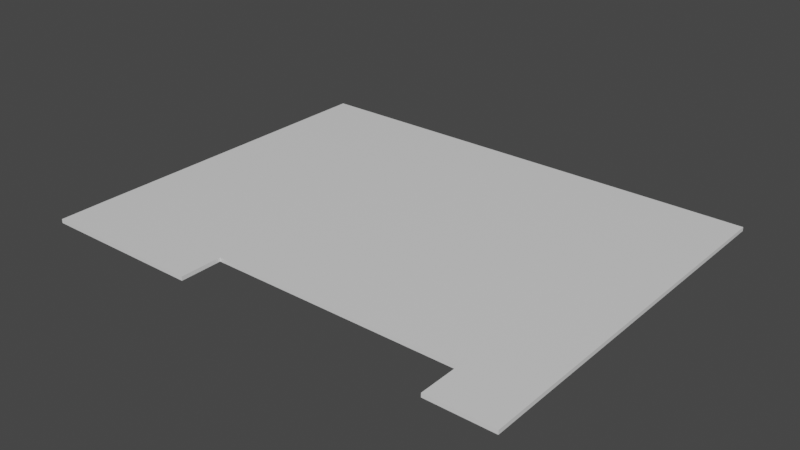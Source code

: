 # Source: Floor.blend  (saved by Blender 2.83.19; exported with 4.5.12 LTS)
import bpy
from mathutils import Matrix  # noqa: F401  (used for matrix-valued properties, if any)

bpy.ops.wm.read_factory_settings(use_empty=True)
scene = bpy.context.scene
scene.name = 'Scene'

# ---- collections
col_collection = bpy.data.collections.new('Collection'); scene.collection.children.link(col_collection)

# ---- materials (node trees are filled in below, after node groups)
mat_material = bpy.data.materials.new('Material')
mat_material.alpha_threshold = 0.0
mat_material.use_transparent_shadow = False
mat_material.line_color = (0.0, 0.0, 0.0, 1.0)

# ---- material node trees
mat_material.use_nodes = True; mat_material.node_tree.nodes.clear()
_N = mat_material.node_tree.nodes; _L = mat_material.node_tree.links
n0 = _N.new('ShaderNodeOutputMaterial'); n0.name = 'Material Output'; n0.location = (300, 300)
n1 = _N.new('ShaderNodeBsdfPrincipled'); n1.name = 'Principled BSDF'; n1.location = (10, 300)
n1.distribution = 'GGX'
n1.subsurface_method = 'BURLEY'
n1.inputs[2].default_value = 0.4
n1.inputs[3].default_value = 1.45
n1.inputs[27].default_value = (0.0, 0.0, 0.0, 1.0)
n1.inputs[28].default_value = 1.0
_L.new(n1.outputs[0], n0.inputs[0])
n0.is_active_output = True

# ---- world
world_world = bpy.data.worlds.new('World'); scene.world = world_world
world_world.use_nodes = True; world_world.node_tree.nodes.clear()
_N = world_world.node_tree.nodes; _L = world_world.node_tree.links
n0 = _N.new('ShaderNodeOutputWorld'); n0.name = 'World Output'; n0.location = (300, 300)
n1 = _N.new('ShaderNodeBackground'); n1.name = 'Background'; n1.location = (10, 300)
n1.inputs[0].default_value = (0.05088, 0.05088, 0.05088, 1.0)
_L.new(n1.outputs[0], n0.inputs[0])
n0.is_active_output = True
world_world.color = (0.05088, 0.05088, 0.05088)
world_world.use_sun_shadow = False
world_world.sun_shadow_jitter_overblur = 0.0

# ---- meshes
me_cube = bpy.data.meshes.new('Cube')
me_cube.from_pydata([(21.27, 17.03, 0.1339), (21.27, 17.03, -0.1339), (21.25, -16.03, 0.1339), (21.25, -16.03, -0.1339), (-1.474, 17.0, 0.1339), (-1.474, 17.0, -0.1339), (-1.936, -16.06, 0.1339), (-1.936, -16.06, -0.1339), (-1.793, 5.732, -0.1339), (21.26, 5.469, 0.1339), (-1.793, 5.732, 0.1339), (21.26, 5.469, -0.1339), (-4.7, 16.97, 0.1339), (-4.7, 16.97, -0.1339), (-4.692, 5.708, 0.1339), (-4.692, 5.708, -0.1339), (-1.818, -11.59, -0.1339), (21.26, -10.74, 0.1339), (-1.818, -11.59, 0.1339), (21.26, -10.74, -0.1339), (-4.729, -11.59, -0.1339), (-4.722, -16.07, -0.1339), (-4.722, -16.07, 0.1339), (-4.729, -11.59, 0.1339)], [], [(17, 18, 6, 2), (3, 2, 6, 7), (10, 4, 12, 14), (16, 19, 3, 7), (19, 17, 2, 3), (5, 4, 0, 1), (1, 0, 9, 11), (5, 1, 11, 8), (16, 18, 10, 8), (0, 4, 10, 9), (15, 14, 12, 13), (8, 10, 14, 15), (4, 5, 13, 12), (5, 8, 15, 13), (7, 6, 22, 21), (11, 9, 17, 19), (8, 11, 19, 16), (9, 10, 18, 17), (21, 22, 23, 20), (18, 16, 20, 23), (6, 18, 23, 22), (16, 7, 21, 20)])
_uv = me_cube.uv_layers.new(name='UVMap')
_uv.uv.foreach_set('vector', [0.3036, 0.0003938, 0.2968, 0.2351, 0.2593, 0.2361, 0.2593, 0.0003893, 0.02488, 0.1715, 0.02235, 0.1714, 0.02158, 0.02641, 0.02411, 0.02641, 0.4418, 0.2347, 0.5361, 0.232, 0.536, 0.259, 0.4416, 0.259, 0.02445, 0.9301, 0.2591, 0.9229, 0.2591, 0.9672, 0.02349, 0.9676, 0.02475, 0.2215, 0.02222, 0.2215, 0.02235, 0.1714, 0.02488, 0.1715, 0.02497, 0.6208, 0.02244, 0.6208, 0.02169, 0.4758, 0.02422, 0.4758, 0.02422, 0.4758, 0.02169, 0.4758, 0.02198, 0.3665, 0.02451, 0.3665, 0.02714, 0.6908, 0.259, 0.6904, 0.2591, 0.7872, 0.02454, 0.7851, 0.02445, 0.9301, 0.02192, 0.9301, 0.02201, 0.7851, 0.02454, 0.7851, 0.5361, 7.769e-05, 0.5361, 0.232, 0.4418, 0.2347, 0.4393, 9.587e-05, 0.02461, 0.7577, 0.02208, 0.7577, 0.02236, 0.6512, 0.02489, 0.6513, 0.02454, 0.7851, 0.02201, 0.7851, 0.02208, 0.7577, 0.02461, 0.7577, 0.02244, 0.6208, 0.02497, 0.6208, 0.02489, 0.6513, 0.02236, 0.6512, 0.02714, 0.6908, 0.02454, 0.7851, 0.0002662, 0.7853, 0.0001224, 0.691, 0.02411, 0.02641, 0.02158, 0.02641, 0.02165, 7.769e-05, 0.02418, 8.428e-05, 0.02451, 0.3665, 0.02198, 0.3665, 0.02222, 0.2215, 0.02475, 0.2215, 0.02454, 0.7851, 0.2591, 0.7872, 0.2591, 0.9229, 0.02445, 0.9301, 0.4393, 9.587e-05, 0.4418, 0.2347, 0.2968, 0.2351, 0.3036, 0.0003938, 0.02427, 0.9999, 0.02174, 0.9999, 0.02185, 0.9576, 0.02438, 0.9576, 0.02192, 0.9301, 0.02445, 0.9301, 0.02438, 0.9576, 0.02185, 0.9576, 0.2593, 0.2361, 0.2968, 0.2351, 0.2968, 0.2594, 0.2593, 0.2594, 0.02445, 0.9301, 0.02349, 0.9676, 0.0001658, 0.9676, 7.769e-05, 0.9302])
me_cube.materials.append(mat_material)
me_cube.use_remesh_preserve_volume = False
me_cube.use_remesh_preserve_attributes = False
me_cube.use_mirror_vertex_groups = False
me_cube.update()

# ---- objects
ob_cube = bpy.data.objects.new('Cube', me_cube)

# ---- transforms, parenting, visibility, modifiers, constraints
ob_cube.location = (-0.005018, 0.5273, -0.8661)
ob_cube.rotation_euler = (0.0, -0.0, -4.71)
ob_cube.lock_rotations_4d = False
ob_cube.empty_display_type = 'ARROWS'
ob_cube.lineart.crease_threshold = 0.0

# ---- collection membership
col_collection.objects.link(ob_cube)

# ---- scene / render settings (as saved in the file)
scene.frame_start = 1; scene.frame_end = 250; scene.frame_set(1)
scene.render.engine = 'BLENDER_EEVEE_NEXT'
scene.cycles.use_denoising = False
scene.cycles.samples = 128
scene.cycles.sampling_pattern = 'TABULATED_SOBOL'
scene.cycles.use_adaptive_sampling = False
scene.cycles.use_light_tree = False
scene.view_settings.view_transform = 'Filmic'
bpy.context.view_layer.update()

# ---- added for rendering (the .blend has no active camera and no usable light): camera, sun
cam_auto = bpy.data.cameras.new('AutoCamera')
cam_auto.lens = 50.0
cam_auto.sensor_width = 36.0
cam_auto.clip_end = 1000.0
ob_auto_camera = bpy.data.objects.new('AutoCamera', cam_auto)
scene.collection.objects.link(ob_auto_camera)
ob_auto_camera.location = (38.5281, -38.0478, 30.3633)
ob_auto_camera.rotation_euler = (1.09748, -7.21219e-08, 0.694738)
scene.camera = ob_auto_camera
light_auto_sun = bpy.data.lights.new('AutoSun', 'SUN')
light_auto_sun.energy = 3.0
light_auto_sun.angle = 0.0523599
ob_auto_sun = bpy.data.objects.new('AutoSun', light_auto_sun)
scene.collection.objects.link(ob_auto_sun)
ob_auto_sun.rotation_euler = (0.872665, 0.174533, 0.523599)
bpy.context.view_layer.update()
